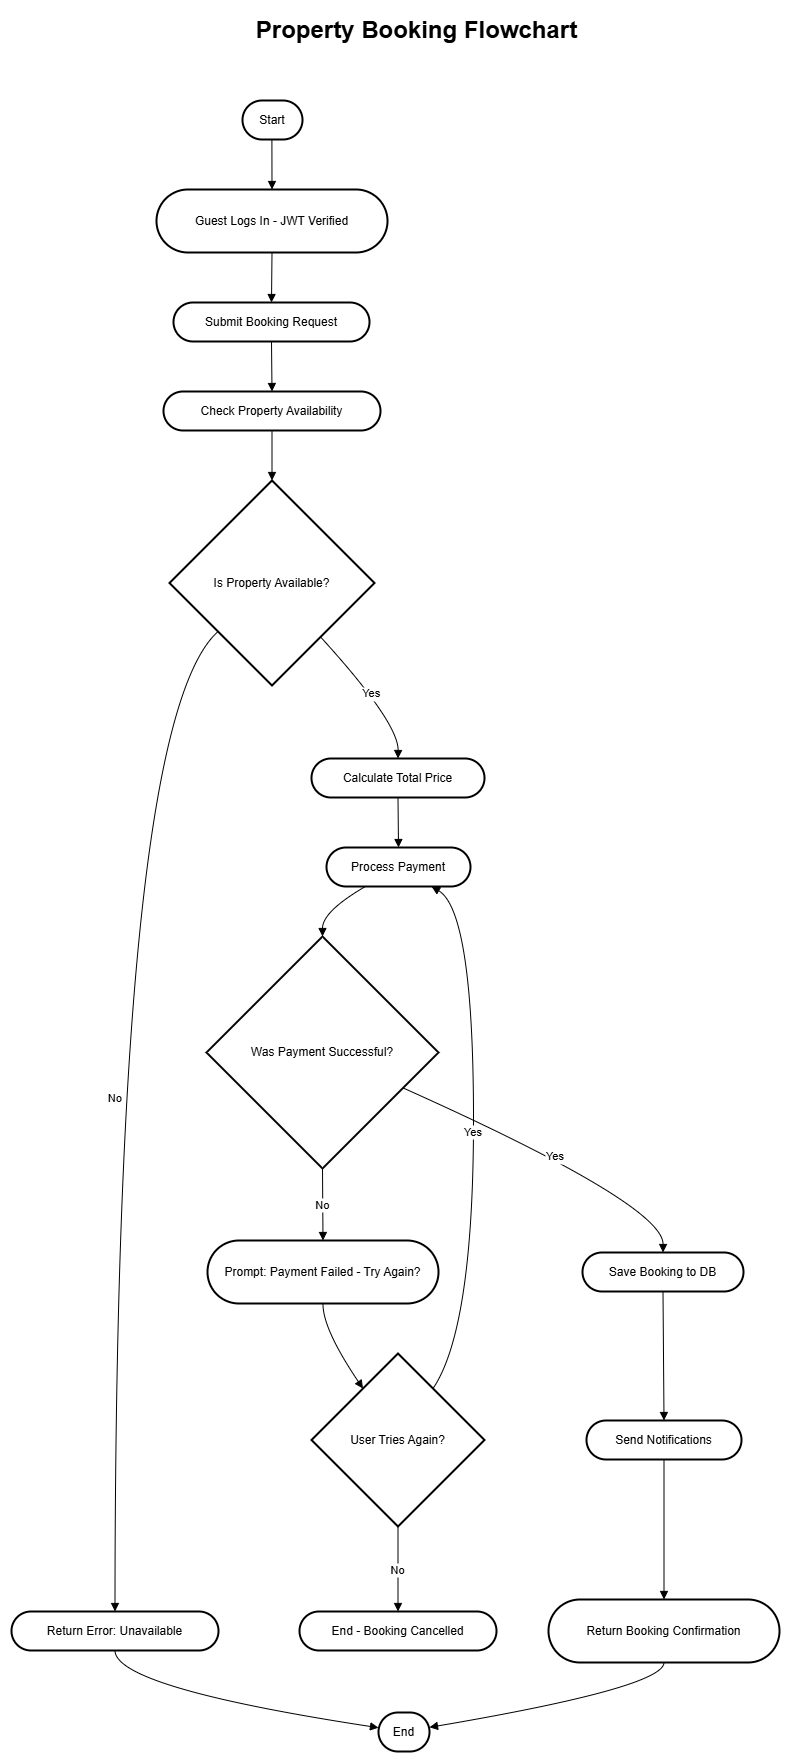

The diagram above was exported from draw.io. Its source (the exported page's mxGraphModel, read from the mxfile embedded in the PNG):
<mxGraphModel dx="1042" dy="527" grid="1" gridSize="10" guides="1" tooltips="1" connect="1" arrows="1" fold="1" page="1" pageScale="1" pageWidth="850" pageHeight="1100" math="0" shadow="0">
  <root>
    <mxCell id="0" />
    <mxCell id="1" parent="0" />
    <mxCell id="ineAps76MAYpxbzU1_9P-30" value="Start" style="rounded=1;whiteSpace=wrap;arcSize=50;strokeWidth=2;" vertex="1" parent="1">
      <mxGeometry x="251" y="490" width="60" height="39" as="geometry" />
    </mxCell>
    <mxCell id="ineAps76MAYpxbzU1_9P-31" value="Guest Logs In - JWT Verified" style="rounded=1;whiteSpace=wrap;arcSize=50;strokeWidth=2;" vertex="1" parent="1">
      <mxGeometry x="165" y="579" width="231" height="63" as="geometry" />
    </mxCell>
    <mxCell id="ineAps76MAYpxbzU1_9P-32" value="Submit Booking Request" style="rounded=1;whiteSpace=wrap;arcSize=50;strokeWidth=2;" vertex="1" parent="1">
      <mxGeometry x="182" y="692" width="196" height="39" as="geometry" />
    </mxCell>
    <mxCell id="ineAps76MAYpxbzU1_9P-33" value="Check Property Availability" style="rounded=1;whiteSpace=wrap;arcSize=50;strokeWidth=2;" vertex="1" parent="1">
      <mxGeometry x="172" y="781" width="217" height="39" as="geometry" />
    </mxCell>
    <mxCell id="ineAps76MAYpxbzU1_9P-34" value="Is Property Available?" style="rhombus;strokeWidth=2;whiteSpace=wrap;" vertex="1" parent="1">
      <mxGeometry x="178" y="870" width="205" height="205" as="geometry" />
    </mxCell>
    <mxCell id="ineAps76MAYpxbzU1_9P-35" value="Return Error: Unavailable" style="rounded=1;whiteSpace=wrap;arcSize=50;strokeWidth=2;" vertex="1" parent="1">
      <mxGeometry x="20" y="2001" width="207" height="39" as="geometry" />
    </mxCell>
    <mxCell id="ineAps76MAYpxbzU1_9P-36" value="Calculate Total Price" style="rounded=1;whiteSpace=wrap;arcSize=50;strokeWidth=2;" vertex="1" parent="1">
      <mxGeometry x="320" y="1148" width="173" height="39" as="geometry" />
    </mxCell>
    <mxCell id="ineAps76MAYpxbzU1_9P-37" value="Process Payment" style="rounded=1;whiteSpace=wrap;arcSize=50;strokeWidth=2;" vertex="1" parent="1">
      <mxGeometry x="335" y="1237" width="144" height="39" as="geometry" />
    </mxCell>
    <mxCell id="ineAps76MAYpxbzU1_9P-38" value="Was Payment Successful?" style="rhombus;strokeWidth=2;whiteSpace=wrap;" vertex="1" parent="1">
      <mxGeometry x="215" y="1326" width="232" height="232" as="geometry" />
    </mxCell>
    <mxCell id="ineAps76MAYpxbzU1_9P-39" value="Prompt: Payment Failed - Try Again?" style="rounded=1;whiteSpace=wrap;arcSize=50;strokeWidth=2;" vertex="1" parent="1">
      <mxGeometry x="216" y="1630" width="231" height="63" as="geometry" />
    </mxCell>
    <mxCell id="ineAps76MAYpxbzU1_9P-40" value="User Tries Again?" style="rhombus;strokeWidth=2;whiteSpace=wrap;" vertex="1" parent="1">
      <mxGeometry x="320" y="1743" width="173" height="173" as="geometry" />
    </mxCell>
    <mxCell id="ineAps76MAYpxbzU1_9P-41" value="End - Booking Cancelled" style="rounded=1;whiteSpace=wrap;arcSize=50;strokeWidth=2;" vertex="1" parent="1">
      <mxGeometry x="308" y="2001" width="197" height="39" as="geometry" />
    </mxCell>
    <mxCell id="ineAps76MAYpxbzU1_9P-42" value="Save Booking to DB" style="rounded=1;whiteSpace=wrap;arcSize=50;strokeWidth=2;" vertex="1" parent="1">
      <mxGeometry x="591" y="1642" width="161" height="39" as="geometry" />
    </mxCell>
    <mxCell id="ineAps76MAYpxbzU1_9P-43" value="Send Notifications" style="rounded=1;whiteSpace=wrap;arcSize=50;strokeWidth=2;" vertex="1" parent="1">
      <mxGeometry x="595" y="1810" width="155" height="39" as="geometry" />
    </mxCell>
    <mxCell id="ineAps76MAYpxbzU1_9P-44" value="Return Booking Confirmation" style="rounded=1;whiteSpace=wrap;arcSize=50;strokeWidth=2;" vertex="1" parent="1">
      <mxGeometry x="557" y="1989" width="231" height="63" as="geometry" />
    </mxCell>
    <mxCell id="ineAps76MAYpxbzU1_9P-45" value="End" style="rounded=1;whiteSpace=wrap;arcSize=50;strokeWidth=2;" vertex="1" parent="1">
      <mxGeometry x="387" y="2102" width="51" height="39" as="geometry" />
    </mxCell>
    <mxCell id="ineAps76MAYpxbzU1_9P-46" value="" style="curved=1;startArrow=none;endArrow=block;exitX=0.49;exitY=1;entryX=0.5;entryY=0;rounded=0;" edge="1" parent="1" source="ineAps76MAYpxbzU1_9P-30" target="ineAps76MAYpxbzU1_9P-31">
      <mxGeometry relative="1" as="geometry">
        <Array as="points" />
      </mxGeometry>
    </mxCell>
    <mxCell id="ineAps76MAYpxbzU1_9P-47" value="" style="curved=1;startArrow=none;endArrow=block;exitX=0.5;exitY=1;entryX=0.5;entryY=0;rounded=0;" edge="1" parent="1" source="ineAps76MAYpxbzU1_9P-31" target="ineAps76MAYpxbzU1_9P-32">
      <mxGeometry relative="1" as="geometry">
        <Array as="points" />
      </mxGeometry>
    </mxCell>
    <mxCell id="ineAps76MAYpxbzU1_9P-48" value="" style="curved=1;startArrow=none;endArrow=block;exitX=0.5;exitY=1;entryX=0.5;entryY=0;rounded=0;" edge="1" parent="1" source="ineAps76MAYpxbzU1_9P-32" target="ineAps76MAYpxbzU1_9P-33">
      <mxGeometry relative="1" as="geometry">
        <Array as="points" />
      </mxGeometry>
    </mxCell>
    <mxCell id="ineAps76MAYpxbzU1_9P-49" value="" style="curved=1;startArrow=none;endArrow=block;exitX=0.5;exitY=1;entryX=0.5;entryY=0;rounded=0;" edge="1" parent="1" source="ineAps76MAYpxbzU1_9P-33" target="ineAps76MAYpxbzU1_9P-34">
      <mxGeometry relative="1" as="geometry">
        <Array as="points" />
      </mxGeometry>
    </mxCell>
    <mxCell id="ineAps76MAYpxbzU1_9P-50" value="No" style="curved=1;startArrow=none;endArrow=block;exitX=0;exitY=0.95;entryX=0.5;entryY=-0.01;rounded=0;" edge="1" parent="1" source="ineAps76MAYpxbzU1_9P-34" target="ineAps76MAYpxbzU1_9P-35">
      <mxGeometry relative="1" as="geometry">
        <Array as="points">
          <mxPoint x="124" y="1112" />
        </Array>
      </mxGeometry>
    </mxCell>
    <mxCell id="ineAps76MAYpxbzU1_9P-51" value="" style="curved=1;startArrow=none;endArrow=block;exitX=0.5;exitY=0.99;entryX=0;entryY=0.39;rounded=0;" edge="1" parent="1" source="ineAps76MAYpxbzU1_9P-35" target="ineAps76MAYpxbzU1_9P-45">
      <mxGeometry relative="1" as="geometry">
        <Array as="points">
          <mxPoint x="124" y="2077" />
        </Array>
      </mxGeometry>
    </mxCell>
    <mxCell id="ineAps76MAYpxbzU1_9P-52" value="Yes" style="curved=1;startArrow=none;endArrow=block;exitX=0.95;exitY=1;entryX=0.5;entryY=0;rounded=0;" edge="1" parent="1" source="ineAps76MAYpxbzU1_9P-34" target="ineAps76MAYpxbzU1_9P-36">
      <mxGeometry relative="1" as="geometry">
        <Array as="points">
          <mxPoint x="407" y="1112" />
        </Array>
      </mxGeometry>
    </mxCell>
    <mxCell id="ineAps76MAYpxbzU1_9P-53" value="" style="curved=1;startArrow=none;endArrow=block;exitX=0.5;exitY=1;entryX=0.5;entryY=0;rounded=0;" edge="1" parent="1" source="ineAps76MAYpxbzU1_9P-36" target="ineAps76MAYpxbzU1_9P-37">
      <mxGeometry relative="1" as="geometry">
        <Array as="points" />
      </mxGeometry>
    </mxCell>
    <mxCell id="ineAps76MAYpxbzU1_9P-54" value="" style="curved=1;startArrow=none;endArrow=block;exitX=0.27;exitY=1;entryX=0.5;entryY=0;rounded=0;" edge="1" parent="1" source="ineAps76MAYpxbzU1_9P-37" target="ineAps76MAYpxbzU1_9P-38">
      <mxGeometry relative="1" as="geometry">
        <Array as="points">
          <mxPoint x="331" y="1301" />
        </Array>
      </mxGeometry>
    </mxCell>
    <mxCell id="ineAps76MAYpxbzU1_9P-55" value="No" style="curved=1;startArrow=none;endArrow=block;exitX=0.5;exitY=1;entryX=0.5;entryY=0.01;rounded=0;" edge="1" parent="1" source="ineAps76MAYpxbzU1_9P-38" target="ineAps76MAYpxbzU1_9P-39">
      <mxGeometry relative="1" as="geometry">
        <Array as="points" />
      </mxGeometry>
    </mxCell>
    <mxCell id="ineAps76MAYpxbzU1_9P-56" value="" style="curved=1;startArrow=none;endArrow=block;exitX=0.5;exitY=1.01;entryX=0.16;entryY=0;rounded=0;" edge="1" parent="1" source="ineAps76MAYpxbzU1_9P-39" target="ineAps76MAYpxbzU1_9P-40">
      <mxGeometry relative="1" as="geometry">
        <Array as="points">
          <mxPoint x="331" y="1718" />
        </Array>
      </mxGeometry>
    </mxCell>
    <mxCell id="ineAps76MAYpxbzU1_9P-57" value="Yes" style="curved=1;startArrow=none;endArrow=block;exitX=0.84;exitY=0;entryX=0.73;entryY=1;rounded=0;" edge="1" parent="1" source="ineAps76MAYpxbzU1_9P-40" target="ineAps76MAYpxbzU1_9P-37">
      <mxGeometry relative="1" as="geometry">
        <Array as="points">
          <mxPoint x="482" y="1718" />
          <mxPoint x="482" y="1301" />
        </Array>
      </mxGeometry>
    </mxCell>
    <mxCell id="ineAps76MAYpxbzU1_9P-58" value="No" style="curved=1;startArrow=none;endArrow=block;exitX=0.5;exitY=1;entryX=0.5;entryY=-0.01;rounded=0;" edge="1" parent="1" source="ineAps76MAYpxbzU1_9P-40" target="ineAps76MAYpxbzU1_9P-41">
      <mxGeometry relative="1" as="geometry">
        <Array as="points" />
      </mxGeometry>
    </mxCell>
    <mxCell id="ineAps76MAYpxbzU1_9P-59" value="Yes" style="curved=1;startArrow=none;endArrow=block;exitX=1;exitY=0.72;entryX=0.5;entryY=0.01;rounded=0;" edge="1" parent="1" source="ineAps76MAYpxbzU1_9P-38" target="ineAps76MAYpxbzU1_9P-42">
      <mxGeometry relative="1" as="geometry">
        <Array as="points">
          <mxPoint x="672" y="1594" />
        </Array>
      </mxGeometry>
    </mxCell>
    <mxCell id="ineAps76MAYpxbzU1_9P-60" value="" style="curved=1;startArrow=none;endArrow=block;exitX=0.5;exitY=1.01;entryX=0.5;entryY=0.01;rounded=0;" edge="1" parent="1" source="ineAps76MAYpxbzU1_9P-42" target="ineAps76MAYpxbzU1_9P-43">
      <mxGeometry relative="1" as="geometry">
        <Array as="points" />
      </mxGeometry>
    </mxCell>
    <mxCell id="ineAps76MAYpxbzU1_9P-61" value="" style="curved=1;startArrow=none;endArrow=block;exitX=0.5;exitY=1.01;entryX=0.5;entryY=-0.01;rounded=0;" edge="1" parent="1" source="ineAps76MAYpxbzU1_9P-43" target="ineAps76MAYpxbzU1_9P-44">
      <mxGeometry relative="1" as="geometry">
        <Array as="points" />
      </mxGeometry>
    </mxCell>
    <mxCell id="ineAps76MAYpxbzU1_9P-62" value="" style="curved=1;startArrow=none;endArrow=block;exitX=0.5;exitY=0.99;entryX=1;entryY=0.38;rounded=0;" edge="1" parent="1" source="ineAps76MAYpxbzU1_9P-44" target="ineAps76MAYpxbzU1_9P-45">
      <mxGeometry relative="1" as="geometry">
        <Array as="points">
          <mxPoint x="672" y="2077" />
        </Array>
      </mxGeometry>
    </mxCell>
    <mxCell id="ineAps76MAYpxbzU1_9P-63" value="Property Booking Flowchart" style="text;strokeColor=none;fillColor=none;html=1;fontSize=24;fontStyle=1;verticalAlign=middle;align=center;" vertex="1" parent="1">
      <mxGeometry x="235" y="400" width="380" height="40" as="geometry" />
    </mxCell>
  </root>
</mxGraphModel>